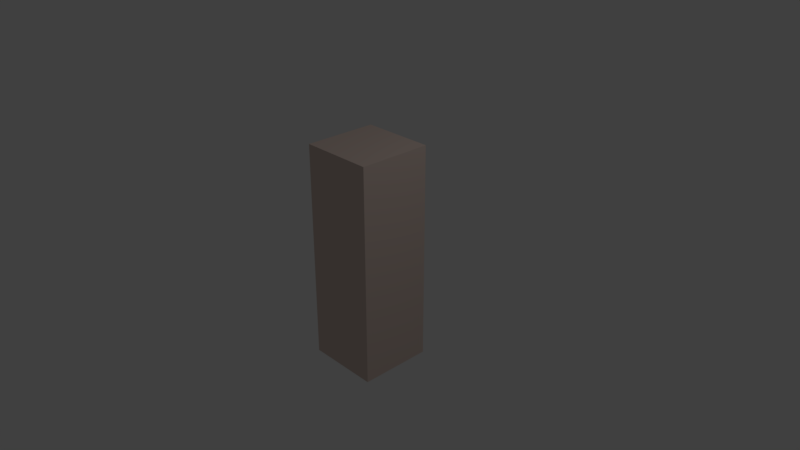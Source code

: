 # Source: Ivory_Wall.blend  (saved by Blender 2.78.0; exported with 4.5.12 LTS)
import bpy
from mathutils import Matrix  # noqa: F401  (used for matrix-valued properties, if any)

bpy.ops.wm.read_factory_settings(use_empty=True)
scene = bpy.context.scene
scene.name = 'Scene'

# ---- collections
col_collection_1 = bpy.data.collections.new('Collection 1'); scene.collection.children.link(col_collection_1)

# ---- materials (node trees are filled in below, after node groups)
mat_material = bpy.data.materials.new('Material')
mat_material.alpha_threshold = 0.0
mat_material.use_transparent_shadow = False
mat_material.preview_render_type = 'CUBE'
mat_material.diffuse_color = (0.7157, 0.5776, 0.5149, 1.0)
mat_material.specular_color = (0.7157, 0.5776, 0.5149)
mat_material.roughness = 0.5
mat_material.line_color = (0.0, 0.0, 0.0, 1.0)

# ---- material node trees

# ---- world
world_world = bpy.data.worlds.new('World'); scene.world = world_world
world_world.color = (0.05088, 0.05088, 0.05088)
world_world.use_sun_shadow = False
world_world.sun_shadow_jitter_overblur = 0.0
world_world.cycles.sampling_method = 'MANUAL'

# ---- cameras
cam_camera = bpy.data.cameras.new('Camera')
cam_camera.clip_end = 100.0
cam_camera.lens = 35.0
cam_camera.sensor_width = 32.0
cam_camera.sensor_height = 18.0
cam_camera.ortho_scale = 7.314
cam_camera.dof.focus_distance = 0.0
cam_camera.dof.aperture_fstop = 128.0

# ---- lights
light_lamp = bpy.data.lights.new('Lamp', 'POINT')
light_lamp.transmission_factor = 0.0
light_lamp.cutoff_distance = 30.0
light_lamp.energy = 100.0
light_lamp.shadow_buffer_clip_start = 1.001
light_lamp.shadow_soft_size = 0.1
light_lamp.shadow_maximum_resolution = 0.006
light_lamp.use_absolute_resolution = True

# ---- meshes
me_cube = bpy.data.meshes.new('Cube')
me_cube.from_pydata([(1.0, 1.0, -1.0), (1.0, -1.0, -1.0), (-1.0, -1.0, -1.0), (-1.0, 1.0, -1.0), (1.0, 1.0, 1.0), (1.0, -1.0, 1.0), (-1.0, -1.0, 1.0), (-1.0, 1.0, 1.0)], [], [(0, 1, 2, 3), (4, 7, 6, 5), (0, 4, 5, 1), (1, 5, 6, 2), (2, 6, 7, 3), (4, 0, 3, 7)])
me_cube.materials.append(mat_material)
me_cube.use_remesh_preserve_volume = False
me_cube.use_remesh_preserve_attributes = False
me_cube.use_mirror_vertex_groups = False
me_cube.update()

# ---- objects
ob_cube = bpy.data.objects.new('Cube', me_cube)
ob_lamp = bpy.data.objects.new('Lamp', light_lamp)
ob_camera = bpy.data.objects.new('Camera', cam_camera)

# ---- transforms, parenting, visibility, modifiers, constraints
ob_cube.location = (0.0, 0.0, 0.0)
ob_cube.scale = (0.5, 0.5, 1.5)
ob_cube.lock_rotations_4d = False
ob_cube.empty_display_type = 'ARROWS'
ob_cube.lineart.crease_threshold = 0.0
ob_lamp.location = (4.076, 1.005, 5.904)
ob_lamp.rotation_euler = (0.6503, 0.05522, 1.866)
ob_lamp.lock_rotations_4d = False
ob_lamp.empty_display_type = 'ARROWS'
ob_lamp.color = (0.0, 0.0, 0.0, 0.0)
ob_lamp.lineart.crease_threshold = 0.0
ob_camera.location = (7.481, -6.508, 5.344)
ob_camera.rotation_euler = (1.109, 0.0, 0.8149)
ob_camera.lock_rotations_4d = False
ob_camera.empty_display_type = 'ARROWS'
ob_camera.color = (0.0, 0.0, 0.0, 0.0)
ob_camera.display_type = 'WIRE'
ob_camera.lineart.crease_threshold = 0.0

# ---- collection membership
col_collection_1.objects.link(ob_cube)
col_collection_1.objects.link(ob_lamp)
col_collection_1.objects.link(ob_camera)

# ---- scene / render settings (as saved in the file)
scene.camera = ob_camera
scene.frame_start = 1; scene.frame_end = 250; scene.frame_set(1)
scene.render.engine = 'BLENDER_EEVEE_NEXT'
scene.render.resolution_percentage = 50
scene.render.dither_intensity = 0.0
scene.cycles.use_denoising = False
scene.cycles.samples = 128
scene.cycles.sampling_pattern = 'TABULATED_SOBOL'
scene.cycles.light_sampling_threshold = 0.0
scene.cycles.use_adaptive_sampling = False
scene.cycles.use_light_tree = False
scene.cycles.blur_glossy = 0.0
scene.cycles.sample_clamp_indirect = 0.0
scene.view_settings.view_transform = 'Standard'
bpy.context.view_layer.update()
